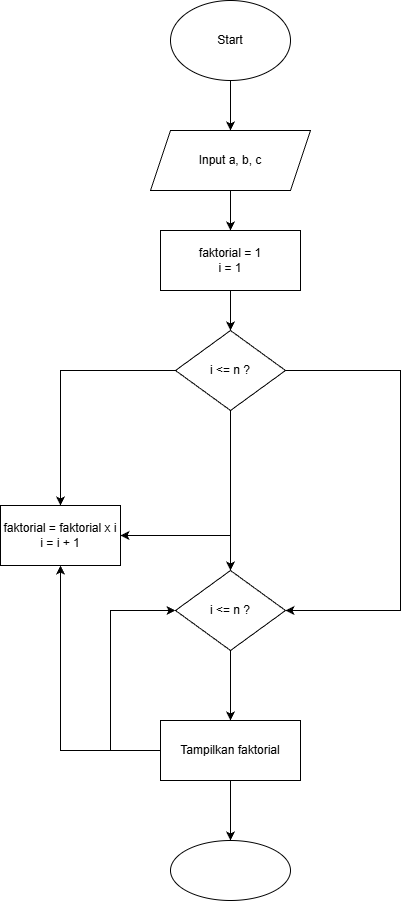

The diagram above was exported from draw.io. Its source (the exported page's mxGraphModel, read from the mxfile embedded in the PNG):
<mxGraphModel dx="546" dy="1220" grid="1" gridSize="10" guides="1" tooltips="1" connect="1" arrows="1" fold="1" page="1" pageScale="1" pageWidth="827" pageHeight="1169" math="0" shadow="0">
  <root>
    <mxCell id="0" />
    <mxCell id="1" parent="0" />
    <mxCell id="I8CC_mhrVkD3msiAqoNB-86" edge="1" parent="1" source="I8CC_mhrVkD3msiAqoNB-77" style="edgeStyle=orthogonalEdgeStyle;rounded=0;orthogonalLoop=1;jettySize=auto;html=1;" target="I8CC_mhrVkD3msiAqoNB-78" value="">
      <mxGeometry relative="1" as="geometry" />
    </mxCell>
    <mxCell id="I8CC_mhrVkD3msiAqoNB-77" parent="1" style="ellipse;whiteSpace=wrap;html=1;" value="Start" vertex="1">
      <mxGeometry height="80" width="120" x="470" y="80" as="geometry" />
    </mxCell>
    <mxCell id="I8CC_mhrVkD3msiAqoNB-87" edge="1" parent="1" source="I8CC_mhrVkD3msiAqoNB-78" style="edgeStyle=orthogonalEdgeStyle;rounded=0;orthogonalLoop=1;jettySize=auto;html=1;" target="I8CC_mhrVkD3msiAqoNB-79" value="">
      <mxGeometry relative="1" as="geometry" />
    </mxCell>
    <mxCell id="I8CC_mhrVkD3msiAqoNB-78" parent="1" style="shape=parallelogram;perimeter=parallelogramPerimeter;whiteSpace=wrap;html=1;fixedSize=1;" value="Input a, b, c" vertex="1">
      <mxGeometry height="60" width="160" x="450" y="210" as="geometry" />
    </mxCell>
    <mxCell id="I8CC_mhrVkD3msiAqoNB-88" edge="1" parent="1" source="I8CC_mhrVkD3msiAqoNB-79" style="edgeStyle=orthogonalEdgeStyle;rounded=0;orthogonalLoop=1;jettySize=auto;html=1;" target="I8CC_mhrVkD3msiAqoNB-80" value="">
      <mxGeometry relative="1" as="geometry" />
    </mxCell>
    <mxCell id="I8CC_mhrVkD3msiAqoNB-79" parent="1" style="rounded=0;whiteSpace=wrap;html=1;" value="faktorial = 1&lt;div&gt;i = 1&lt;/div&gt;" vertex="1">
      <mxGeometry height="60" width="140" x="460" y="310" as="geometry" />
    </mxCell>
    <mxCell id="I8CC_mhrVkD3msiAqoNB-89" edge="1" parent="1" source="I8CC_mhrVkD3msiAqoNB-80" style="edgeStyle=orthogonalEdgeStyle;rounded=0;orthogonalLoop=1;jettySize=auto;html=1;entryX=0.5;entryY=0;entryDx=0;entryDy=0;" target="I8CC_mhrVkD3msiAqoNB-81">
      <mxGeometry relative="1" as="geometry" />
    </mxCell>
    <mxCell id="I8CC_mhrVkD3msiAqoNB-90" edge="1" parent="1" source="I8CC_mhrVkD3msiAqoNB-80" style="edgeStyle=orthogonalEdgeStyle;rounded=0;orthogonalLoop=1;jettySize=auto;html=1;entryX=1;entryY=0.5;entryDx=0;entryDy=0;" target="I8CC_mhrVkD3msiAqoNB-82">
      <mxGeometry relative="1" as="geometry">
        <Array as="points">
          <mxPoint x="700" y="450" />
          <mxPoint x="700" y="690" />
        </Array>
      </mxGeometry>
    </mxCell>
    <mxCell id="I8CC_mhrVkD3msiAqoNB-94" edge="1" parent="1" source="I8CC_mhrVkD3msiAqoNB-80" style="edgeStyle=orthogonalEdgeStyle;rounded=0;orthogonalLoop=1;jettySize=auto;html=1;entryX=0.5;entryY=0;entryDx=0;entryDy=0;" target="I8CC_mhrVkD3msiAqoNB-82">
      <mxGeometry relative="1" as="geometry" />
    </mxCell>
    <mxCell id="I8CC_mhrVkD3msiAqoNB-95" edge="1" parent="1" source="I8CC_mhrVkD3msiAqoNB-80" style="edgeStyle=orthogonalEdgeStyle;rounded=0;orthogonalLoop=1;jettySize=auto;html=1;entryX=1;entryY=0.5;entryDx=0;entryDy=0;exitX=0.5;exitY=1;exitDx=0;exitDy=0;" target="I8CC_mhrVkD3msiAqoNB-81">
      <mxGeometry relative="1" as="geometry">
        <mxPoint x="485.0474137931034" y="470.0044827586207" as="sourcePoint" />
        <mxPoint x="430" y="634.97" as="targetPoint" />
      </mxGeometry>
    </mxCell>
    <mxCell id="I8CC_mhrVkD3msiAqoNB-80" parent="1" style="rhombus;whiteSpace=wrap;html=1;" value="i &amp;lt;= n ?" vertex="1">
      <mxGeometry height="80" width="110" x="475" y="410" as="geometry" />
    </mxCell>
    <mxCell id="I8CC_mhrVkD3msiAqoNB-81" parent="1" style="rounded=0;whiteSpace=wrap;html=1;" value="faktorial = faktorial x i&lt;div&gt;i = i + 1&lt;/div&gt;" vertex="1">
      <mxGeometry height="60" width="120" x="300" y="585" as="geometry" />
    </mxCell>
    <mxCell id="I8CC_mhrVkD3msiAqoNB-93" edge="1" parent="1" source="I8CC_mhrVkD3msiAqoNB-82" style="edgeStyle=orthogonalEdgeStyle;rounded=0;orthogonalLoop=1;jettySize=auto;html=1;" target="I8CC_mhrVkD3msiAqoNB-83" value="">
      <mxGeometry relative="1" as="geometry" />
    </mxCell>
    <mxCell id="I8CC_mhrVkD3msiAqoNB-82" parent="1" style="rhombus;whiteSpace=wrap;html=1;" value="i &amp;lt;= n ?" vertex="1">
      <mxGeometry height="80" width="110" x="475" y="650" as="geometry" />
    </mxCell>
    <mxCell id="I8CC_mhrVkD3msiAqoNB-91" edge="1" parent="1" source="I8CC_mhrVkD3msiAqoNB-83" style="edgeStyle=orthogonalEdgeStyle;rounded=0;orthogonalLoop=1;jettySize=auto;html=1;entryX=0.5;entryY=1;entryDx=0;entryDy=0;" target="I8CC_mhrVkD3msiAqoNB-81">
      <mxGeometry relative="1" as="geometry">
        <Array as="points">
          <mxPoint x="360" y="830" />
        </Array>
      </mxGeometry>
    </mxCell>
    <mxCell id="I8CC_mhrVkD3msiAqoNB-92" edge="1" parent="1" source="I8CC_mhrVkD3msiAqoNB-83" style="edgeStyle=orthogonalEdgeStyle;rounded=0;orthogonalLoop=1;jettySize=auto;html=1;entryX=0;entryY=0.5;entryDx=0;entryDy=0;" target="I8CC_mhrVkD3msiAqoNB-82">
      <mxGeometry relative="1" as="geometry">
        <Array as="points">
          <mxPoint x="410" y="830" />
          <mxPoint x="410" y="690" />
        </Array>
      </mxGeometry>
    </mxCell>
    <mxCell id="I8CC_mhrVkD3msiAqoNB-96" edge="1" parent="1" source="I8CC_mhrVkD3msiAqoNB-83" style="edgeStyle=orthogonalEdgeStyle;rounded=0;orthogonalLoop=1;jettySize=auto;html=1;" target="I8CC_mhrVkD3msiAqoNB-84" value="">
      <mxGeometry relative="1" as="geometry" />
    </mxCell>
    <mxCell id="I8CC_mhrVkD3msiAqoNB-83" parent="1" style="rounded=0;whiteSpace=wrap;html=1;" value="Tampilkan faktorial" vertex="1">
      <mxGeometry height="60" width="140" x="460" y="800" as="geometry" />
    </mxCell>
    <mxCell id="I8CC_mhrVkD3msiAqoNB-84" parent="1" style="ellipse;whiteSpace=wrap;html=1;" value="" vertex="1">
      <mxGeometry height="60" width="120" x="470" y="920" as="geometry" />
    </mxCell>
  </root>
</mxGraphModel>